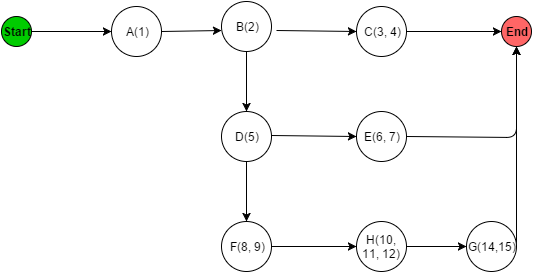

The diagram above was exported from draw.io. Its source (the exported page's mxGraphModel, read from the mxfile embedded in the PNG):
<mxGraphModel dx="1430" dy="750" grid="1" gridSize="10" guides="1" tooltips="1" connect="1" arrows="1" fold="1" page="1" pageScale="1" pageWidth="850" pageHeight="1100" background="#ffffff" math="0" shadow="0">
  <root>
    <mxCell id="0" />
    <mxCell id="1" parent="0" />
    <mxCell id="2" value="&lt;b&gt;Start&lt;/b&gt;" style="ellipse;whiteSpace=wrap;html=1;fillColor=#00CC00;" vertex="1" parent="1">
      <mxGeometry x="150" y="135" width="30" height="30" as="geometry" />
    </mxCell>
    <mxCell id="3" value="A(1)" style="ellipse;whiteSpace=wrap;html=1;fillColor=#FFFFFF;" vertex="1" parent="1">
      <mxGeometry x="260" y="125" width="50" height="50" as="geometry" />
    </mxCell>
    <mxCell id="4" value="B(2)" style="ellipse;whiteSpace=wrap;html=1;fillColor=#FFFFFF;" vertex="1" parent="1">
      <mxGeometry x="370" y="120" width="50" height="50" as="geometry" />
    </mxCell>
    <mxCell id="5" value="C(3, 4)" style="ellipse;whiteSpace=wrap;html=1;fillColor=#FFFFFF;" vertex="1" parent="1">
      <mxGeometry x="505" y="125" width="50" height="50" as="geometry" />
    </mxCell>
    <mxCell id="7" value="&lt;b&gt;End&lt;/b&gt;" style="ellipse;whiteSpace=wrap;html=1;fillColor=#FF6666;" vertex="1" parent="1">
      <mxGeometry x="650" y="135" width="30" height="30" as="geometry" />
    </mxCell>
    <mxCell id="8" value="" style="endArrow=classic;html=1;entryX=0;entryY=0.5;exitX=1;exitY=0.5;" edge="1" parent="1" source="2" target="3">
      <mxGeometry width="50" height="50" relative="1" as="geometry">
        <mxPoint x="170" y="170" as="sourcePoint" />
        <mxPoint x="220" y="120" as="targetPoint" />
      </mxGeometry>
    </mxCell>
    <mxCell id="9" value="" style="endArrow=classic;html=1;entryX=0;entryY=0.5;exitX=1;exitY=0.5;" edge="1" parent="1" source="3">
      <mxGeometry x="300" y="149" width="50" height="50" as="geometry">
        <mxPoint x="300" y="149" as="sourcePoint" />
        <mxPoint x="370" y="149" as="targetPoint" />
      </mxGeometry>
    </mxCell>
    <mxCell id="10" value="" style="endArrow=classic;html=1;entryX=0;entryY=0.5;exitX=1;exitY=0.5;" edge="1" parent="1" target="5">
      <mxGeometry x="425" y="149" width="50" height="50" as="geometry">
        <mxPoint x="425" y="149" as="sourcePoint" />
        <mxPoint x="495" y="149" as="targetPoint" />
      </mxGeometry>
    </mxCell>
    <mxCell id="11" value="" style="endArrow=classic;html=1;entryX=0;entryY=0.5;exitX=1;exitY=0.5;" edge="1" parent="1" source="5" target="7">
      <mxGeometry x="520" y="149" width="50" height="50" as="geometry">
        <mxPoint x="520" y="149" as="sourcePoint" />
        <mxPoint x="590" y="149" as="targetPoint" />
      </mxGeometry>
    </mxCell>
    <mxCell id="14" value="D(5)" style="ellipse;whiteSpace=wrap;html=1;fillColor=#FFFFFF;" vertex="1" parent="1">
      <mxGeometry x="370" y="230" width="50" height="50" as="geometry" />
    </mxCell>
    <mxCell id="15" value="E(6, 7)" style="ellipse;whiteSpace=wrap;html=1;fillColor=#FFFFFF;" vertex="1" parent="1">
      <mxGeometry x="505" y="230" width="50" height="50" as="geometry" />
    </mxCell>
    <mxCell id="16" value="" style="endArrow=classic;html=1;entryX=0.5;entryY=0;exitX=0.5;exitY=1;" edge="1" parent="1" source="4" target="14">
      <mxGeometry x="310" y="200" width="50" height="50" as="geometry">
        <mxPoint x="310" y="200" as="sourcePoint" />
        <mxPoint x="390" y="200" as="targetPoint" />
      </mxGeometry>
    </mxCell>
    <mxCell id="17" value="" style="endArrow=classic;html=1;entryX=0;entryY=0.5;exitX=1;exitY=0.5;" edge="1" parent="1" target="15">
      <mxGeometry x="420" y="254" width="50" height="50" as="geometry">
        <mxPoint x="420" y="254" as="sourcePoint" />
        <mxPoint x="500" y="254" as="targetPoint" />
      </mxGeometry>
    </mxCell>
    <mxCell id="18" value="" style="endArrow=classic;html=1;exitX=1;exitY=0.5;entryX=0.5;entryY=1;" edge="1" parent="1" target="7">
      <mxGeometry x="555" y="255" width="50" height="50" as="geometry">
        <mxPoint x="555" y="255" as="sourcePoint" />
        <mxPoint x="760" y="256" as="targetPoint" />
        <Array as="points">
          <mxPoint x="665" y="256" />
        </Array>
      </mxGeometry>
    </mxCell>
    <mxCell id="19" value="F(8, 9)" style="ellipse;whiteSpace=wrap;html=1;fillColor=#FFFFFF;" vertex="1" parent="1">
      <mxGeometry x="370" y="340" width="50" height="50" as="geometry" />
    </mxCell>
    <mxCell id="22" value="" style="endArrow=classic;html=1;entryX=0.5;entryY=0;exitX=0.5;exitY=1;" edge="1" parent="1">
      <mxGeometry x="310" y="310" width="50" height="50" as="geometry">
        <mxPoint x="395" y="280" as="sourcePoint" />
        <mxPoint x="395" y="340" as="targetPoint" />
      </mxGeometry>
    </mxCell>
    <mxCell id="23" value="" style="endArrow=classic;html=1;exitX=1;exitY=0.5;entryX=0.5;entryY=1;" edge="1" parent="1" source="20" target="7">
      <mxGeometry x="555" y="370" width="50" height="50" as="geometry">
        <mxPoint x="555" y="370" as="sourcePoint" />
        <mxPoint x="665" y="170" as="targetPoint" />
        <Array as="points">
          <mxPoint x="665" y="365" />
        </Array>
      </mxGeometry>
    </mxCell>
    <mxCell id="25" value="H(10, 11, 12)" style="ellipse;whiteSpace=wrap;html=1;fillColor=#FFFFFF;" vertex="1" parent="1">
      <mxGeometry x="505" y="340" width="50" height="50" as="geometry" />
    </mxCell>
    <mxCell id="26" value="" style="endArrow=classic;html=1;entryX=0;entryY=0.5;exitX=1;exitY=0.5;" edge="1" parent="1" source="19" target="25">
      <mxGeometry x="310" y="420" width="50" height="50" as="geometry">
        <mxPoint x="395" y="390" as="sourcePoint" />
        <mxPoint x="395" y="450" as="targetPoint" />
      </mxGeometry>
    </mxCell>
    <mxCell id="27" value="" style="endArrow=classic;html=1;exitX=1;exitY=0.5;entryX=0;entryY=0.5;" edge="1" parent="1" source="25" target="20">
      <mxGeometry x="420" y="474" width="50" height="50" as="geometry">
        <mxPoint x="420" y="474" as="sourcePoint" />
        <mxPoint x="598" y="365" as="targetPoint" />
        <Array as="points" />
      </mxGeometry>
    </mxCell>
    <mxCell id="20" value="G(14,15)" style="ellipse;whiteSpace=wrap;html=1;fillColor=#FFFFFF;" vertex="1" parent="1">
      <mxGeometry x="615" y="340" width="50" height="50" as="geometry" />
    </mxCell>
  </root>
</mxGraphModel>